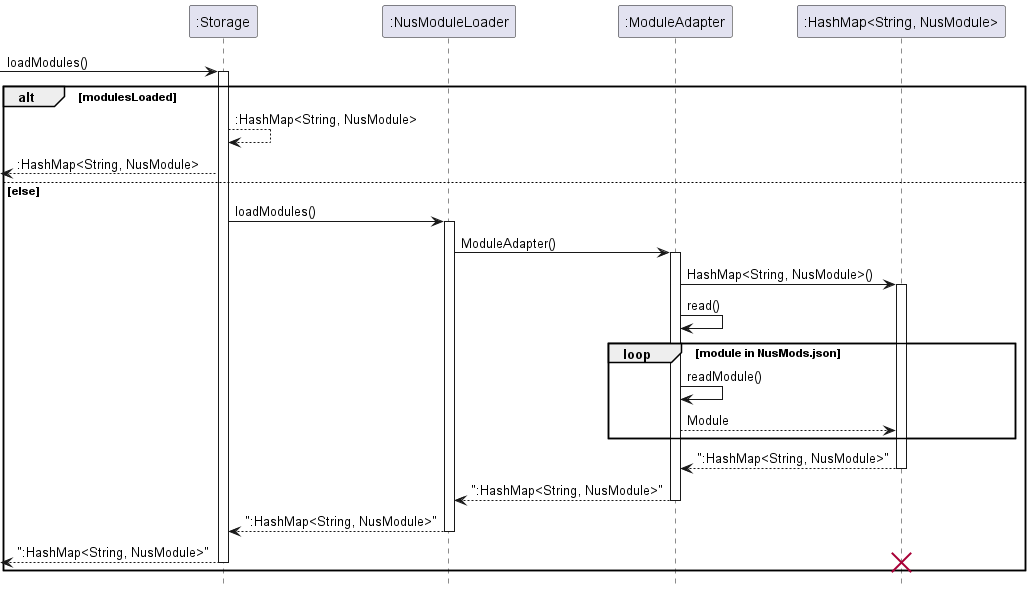

The diagram above was rendered by PlantUML. Its source (embedded in the PNG):
@startuml
hide circle
hide footbox

-> ":Storage" : loadModules()
activate ":Storage"
Alt modulesLoaded
    ":Storage" --> ":Storage" : :HashMap<String, NusModule>
    <-- ":Storage" : :HashMap<String, NusModule>
else else
    ":Storage" -> ":NusModuleLoader" : loadModules()
    activate ":NusModuleLoader"
    ":NusModuleLoader" -> ":ModuleAdapter" : ModuleAdapter()
    activate ":ModuleAdapter"
    ":ModuleAdapter" -> ":HashMap<String, NusModule>" : HashMap<String, NusModule>()
    activate ":HashMap<String, NusModule>"
    ":ModuleAdapter" -> ":ModuleAdapter" : read()
    loop module in NusMods.json
        ":ModuleAdapter" -> ":ModuleAdapter" : readModule()
        ":ModuleAdapter" --> ":HashMap<String, NusModule>" : Module
    end
    ":HashMap<String, NusModule>" --> ":ModuleAdapter" : ":HashMap<String, NusModule>"
    deactivate ":HashMap<String, NusModule>"
    ":ModuleAdapter" --> ":NusModuleLoader" : ":HashMap<String, NusModule>"
    deactivate ":ModuleAdapter"
    ":NusModuleLoader" --> ":Storage" : ":HashMap<String, NusModule>"
    deactivate ":NusModuleLoader"
    <-- ":Storage" : ":HashMap<String, NusModule>"
    deactivate ":Storage"
    destroy ":HashMap<String, NusModule>"
end




@enduml